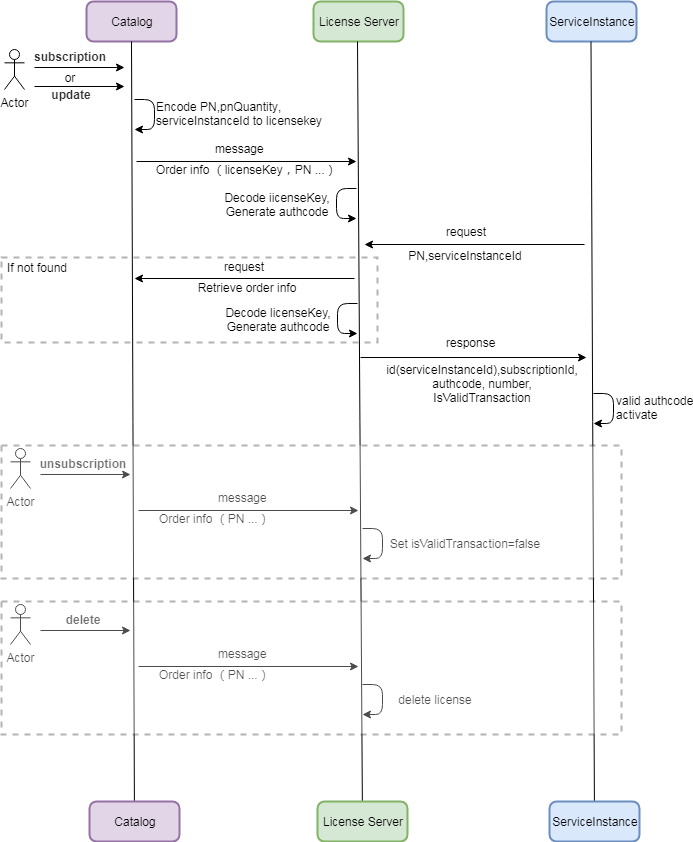

The diagram above was exported from draw.io. Its source (the exported page's mxGraphModel, read from the mxfile embedded in the PNG):
<mxGraphModel dx="1342" dy="592" grid="1" gridSize="10" guides="1" tooltips="1" connect="1" arrows="1" fold="1" page="1" pageScale="1" pageWidth="827" pageHeight="1169" math="0" shadow="0">
  <root>
    <mxCell id="0" />
    <mxCell id="1" parent="0" />
    <mxCell id="2" value="" style="verticalLabelPosition=bottom;verticalAlign=top;html=1;shape=mxgraph.basic.rect;fillColor2=none;strokeWidth=2;size=20;indent=5;shadow=0;align=left;dashed=1;opacity=30;" vertex="1" parent="1">
      <mxGeometry x="80" y="366" width="376" height="85" as="geometry" />
    </mxCell>
    <mxCell id="3" value="Catalog" style="rounded=1;whiteSpace=wrap;html=1;absoluteArcSize=1;arcSize=14;strokeWidth=2;fillColor=#e1d5e7;strokeColor=#9673a6;" vertex="1" parent="1">
      <mxGeometry x="165" y="110" width="90" height="40" as="geometry" />
    </mxCell>
    <mxCell id="4" value="License Server" style="rounded=1;whiteSpace=wrap;html=1;absoluteArcSize=1;arcSize=14;strokeWidth=2;fillColor=#d5e8d4;strokeColor=#82b366;" vertex="1" parent="1">
      <mxGeometry x="392" y="110" width="90" height="40" as="geometry" />
    </mxCell>
    <mxCell id="5" value="ServiceInstance" style="rounded=1;whiteSpace=wrap;html=1;absoluteArcSize=1;arcSize=14;strokeWidth=2;fillColor=#dae8fc;strokeColor=#6c8ebf;" vertex="1" parent="1">
      <mxGeometry x="625" y="110" width="90" height="40" as="geometry" />
    </mxCell>
    <mxCell id="6" value="" style="endArrow=none;html=1;entryX=0.5;entryY=1;entryDx=0;entryDy=0;" edge="1" source="11" target="3" parent="1">
      <mxGeometry width="50" height="50" relative="1" as="geometry">
        <mxPoint x="210" y="596" as="sourcePoint" />
        <mxPoint x="215" y="176" as="targetPoint" />
      </mxGeometry>
    </mxCell>
    <mxCell id="7" value="" style="endArrow=none;html=1;entryX=0.5;entryY=1;entryDx=0;entryDy=0;" edge="1" source="12" parent="1">
      <mxGeometry width="50" height="50" relative="1" as="geometry">
        <mxPoint x="436" y="596" as="sourcePoint" />
        <mxPoint x="436" y="150" as="targetPoint" />
      </mxGeometry>
    </mxCell>
    <mxCell id="8" value="" style="endArrow=none;html=1;entryX=0.5;entryY=1;entryDx=0;entryDy=0;" edge="1" source="13" parent="1">
      <mxGeometry width="50" height="50" relative="1" as="geometry">
        <mxPoint x="669.5" y="596" as="sourcePoint" />
        <mxPoint x="669.5" y="150" as="targetPoint" />
      </mxGeometry>
    </mxCell>
    <mxCell id="9" value="" style="endArrow=classic;html=1;" edge="1" parent="1">
      <mxGeometry width="50" height="50" relative="1" as="geometry">
        <mxPoint x="215" y="270" as="sourcePoint" />
        <mxPoint x="435" y="270" as="targetPoint" />
      </mxGeometry>
    </mxCell>
    <mxCell id="10" value="Order info （licenseKey，PN ...）" style="text;html=1;strokeColor=none;fillColor=none;align=left;verticalAlign=middle;whiteSpace=wrap;rounded=0;" vertex="1" parent="1">
      <mxGeometry x="233" y="268" width="190" height="20" as="geometry" />
    </mxCell>
    <mxCell id="11" value="Catalog" style="rounded=1;whiteSpace=wrap;html=1;absoluteArcSize=1;arcSize=14;strokeWidth=2;fillColor=#e1d5e7;strokeColor=#9673a6;" vertex="1" parent="1">
      <mxGeometry x="168" y="910" width="90" height="40" as="geometry" />
    </mxCell>
    <mxCell id="12" value="License Server" style="rounded=1;whiteSpace=wrap;html=1;absoluteArcSize=1;arcSize=14;strokeWidth=2;fillColor=#d5e8d4;strokeColor=#82b366;" vertex="1" parent="1">
      <mxGeometry x="396" y="910" width="90" height="40" as="geometry" />
    </mxCell>
    <mxCell id="13" value="ServiceInstance" style="rounded=1;whiteSpace=wrap;html=1;absoluteArcSize=1;arcSize=14;strokeWidth=2;fillColor=#dae8fc;strokeColor=#6c8ebf;" vertex="1" parent="1">
      <mxGeometry x="628" y="910" width="90" height="40" as="geometry" />
    </mxCell>
    <mxCell id="14" value="Retrieve order info" style="text;html=1;strokeColor=none;fillColor=none;align=center;verticalAlign=middle;whiteSpace=wrap;rounded=0;" vertex="1" parent="1">
      <mxGeometry x="269.5" y="386" width="110" height="20" as="geometry" />
    </mxCell>
    <mxCell id="15" value="&lt;font style=&quot;font-size: 10px&quot;&gt;id(serviceInstanceId),subscriptionId, authcode, number, IsValidTransaction&lt;/font&gt;" style="text;html=1;strokeColor=none;fillColor=none;align=center;verticalAlign=middle;whiteSpace=wrap;rounded=0;" vertex="1" parent="1">
      <mxGeometry x="466" y="466" width="188" height="52" as="geometry" />
    </mxCell>
    <mxCell id="16" value="&lt;div&gt;Decode iicenseKey,&lt;/div&gt;&lt;div&gt;Generate authcode&lt;/div&gt;" style="text;html=1;strokeColor=none;fillColor=none;align=center;verticalAlign=middle;whiteSpace=wrap;rounded=0;" vertex="1" parent="1">
      <mxGeometry x="294" y="303" width="122" height="20" as="geometry" />
    </mxCell>
    <mxCell id="17" value="" style="edgeStyle=elbowEdgeStyle;elbow=horizontal;endArrow=classic;html=1;" edge="1" parent="1">
      <mxGeometry width="50" height="50" relative="1" as="geometry">
        <mxPoint x="435" y="297" as="sourcePoint" />
        <mxPoint x="435" y="327" as="targetPoint" />
        <Array as="points">
          <mxPoint x="415" y="317" />
        </Array>
      </mxGeometry>
    </mxCell>
    <mxCell id="18" value="" style="edgeStyle=elbowEdgeStyle;elbow=horizontal;endArrow=classic;html=1;" edge="1" parent="1">
      <mxGeometry width="50" height="50" relative="1" as="geometry">
        <mxPoint x="672" y="502" as="sourcePoint" />
        <mxPoint x="672" y="532" as="targetPoint" />
        <Array as="points">
          <mxPoint x="692" y="522" />
        </Array>
      </mxGeometry>
    </mxCell>
    <mxCell id="19" value="valid authcode&lt;br&gt;activate" style="text;html=1;" vertex="1" parent="1">
      <mxGeometry x="693" y="496" width="53" height="34" as="geometry" />
    </mxCell>
    <mxCell id="20" value="" style="endArrow=classic;html=1;" edge="1" parent="1">
      <mxGeometry width="50" height="50" relative="1" as="geometry">
        <mxPoint x="439" y="466" as="sourcePoint" />
        <mxPoint x="665" y="466" as="targetPoint" />
      </mxGeometry>
    </mxCell>
    <mxCell id="21" value="Actor" style="shape=umlActor;verticalLabelPosition=bottom;labelBackgroundColor=#ffffff;verticalAlign=top;html=1;outlineConnect=0;" vertex="1" parent="1">
      <mxGeometry x="83" y="158" width="20" height="40" as="geometry" />
    </mxCell>
    <mxCell id="22" value="" style="endArrow=classic;html=1;" edge="1" parent="1">
      <mxGeometry width="50" height="50" relative="1" as="geometry">
        <mxPoint x="113" y="176" as="sourcePoint" />
        <mxPoint x="203" y="176" as="targetPoint" />
      </mxGeometry>
    </mxCell>
    <mxCell id="23" value="&lt;h1 class=&quot;word&quot; style=&quot;box-sizing: border-box ; margin: 0px ; padding: 0px ; height: auto ; line-height: 14px ; background-color: rgb(255 , 255 , 255)&quot;&gt;&lt;font color=&quot;#333333&quot; style=&quot;font-size: 6px&quot;&gt;&lt;span style=&quot;white-space: nowrap&quot;&gt;subscription&lt;/span&gt;&lt;/font&gt;&lt;br&gt;&lt;/h1&gt;" style="text;html=1;strokeColor=none;fillColor=none;align=center;verticalAlign=middle;whiteSpace=wrap;rounded=0;" vertex="1" parent="1">
      <mxGeometry x="93" y="153" width="110" height="20" as="geometry" />
    </mxCell>
    <mxCell id="24" value="" style="edgeStyle=elbowEdgeStyle;elbow=horizontal;endArrow=classic;html=1;" edge="1" parent="1">
      <mxGeometry width="50" height="50" relative="1" as="geometry">
        <mxPoint x="213" y="208" as="sourcePoint" />
        <mxPoint x="213" y="238" as="targetPoint" />
        <Array as="points">
          <mxPoint x="233" y="228" />
        </Array>
      </mxGeometry>
    </mxCell>
    <mxCell id="25" value="&lt;div style=&quot;text-align: left&quot;&gt;&lt;span&gt;Encode PN,pnQuantity&lt;/span&gt;&lt;span&gt;, serviceInstanceId to licensekey&lt;/span&gt;&lt;/div&gt;" style="text;html=1;strokeColor=none;fillColor=none;align=center;verticalAlign=middle;whiteSpace=wrap;rounded=0;" vertex="1" parent="1">
      <mxGeometry x="233" y="207" width="190" height="30" as="geometry" />
    </mxCell>
    <mxCell id="26" value="" style="endArrow=classic;html=1;" edge="1" parent="1">
      <mxGeometry width="50" height="50" relative="1" as="geometry">
        <mxPoint x="663" y="353" as="sourcePoint" />
        <mxPoint x="443" y="353" as="targetPoint" />
      </mxGeometry>
    </mxCell>
    <mxCell id="27" value="request" style="text;html=1;" vertex="1" parent="1">
      <mxGeometry x="523" y="327" width="50" height="20" as="geometry" />
    </mxCell>
    <mxCell id="28" value="" style="endArrow=classic;html=1;" edge="1" parent="1">
      <mxGeometry width="50" height="50" relative="1" as="geometry">
        <mxPoint x="433" y="387" as="sourcePoint" />
        <mxPoint x="213" y="387" as="targetPoint" />
      </mxGeometry>
    </mxCell>
    <mxCell id="29" value="&lt;div&gt;Decode licenseKey,&lt;/div&gt;&lt;div&gt;Generate authcode&lt;/div&gt;" style="text;html=1;strokeColor=none;fillColor=none;align=center;verticalAlign=middle;whiteSpace=wrap;rounded=0;" vertex="1" parent="1">
      <mxGeometry x="295" y="418" width="122" height="20" as="geometry" />
    </mxCell>
    <mxCell id="30" value="" style="edgeStyle=elbowEdgeStyle;elbow=horizontal;endArrow=classic;html=1;" edge="1" parent="1">
      <mxGeometry width="50" height="50" relative="1" as="geometry">
        <mxPoint x="436" y="412" as="sourcePoint" />
        <mxPoint x="436" y="442" as="targetPoint" />
        <Array as="points">
          <mxPoint x="416" y="432" />
        </Array>
      </mxGeometry>
    </mxCell>
    <mxCell id="31" value="If not found&lt;br&gt;" style="text;html=1;strokeColor=none;fillColor=none;align=center;verticalAlign=middle;whiteSpace=wrap;rounded=0;" vertex="1" parent="1">
      <mxGeometry x="80" y="366" width="70" height="20" as="geometry" />
    </mxCell>
    <mxCell id="32" value="PN,serviceInstanceId" style="text;html=1;strokeColor=none;fillColor=none;align=center;verticalAlign=middle;whiteSpace=wrap;rounded=0;" vertex="1" parent="1">
      <mxGeometry x="523" y="354" width="40" height="20" as="geometry" />
    </mxCell>
    <mxCell id="33" value="message" style="text;html=1;" vertex="1" parent="1">
      <mxGeometry x="292" y="244" width="30" height="20" as="geometry" />
    </mxCell>
    <mxCell id="34" value="response" style="text;html=1;" vertex="1" parent="1">
      <mxGeometry x="523" y="438" width="58" height="30" as="geometry" />
    </mxCell>
    <mxCell id="35" value="request" style="text;html=1;" vertex="1" parent="1">
      <mxGeometry x="301" y="362" width="50" height="20" as="geometry" />
    </mxCell>
    <mxCell id="36" value="&lt;h1 class=&quot;word&quot; style=&quot;box-sizing: border-box ; margin: 0px ; padding: 0px ; height: auto ; line-height: 14px ; background-color: rgb(255 , 255 , 255)&quot;&gt;&lt;font color=&quot;#333333&quot;&gt;&lt;span style=&quot;font-size: 6px ; white-space: nowrap&quot;&gt;update&lt;/span&gt;&lt;/font&gt;&lt;/h1&gt;" style="text;html=1;strokeColor=none;fillColor=none;align=center;verticalAlign=middle;whiteSpace=wrap;rounded=0;" vertex="1" parent="1">
      <mxGeometry x="94" y="191" width="110" height="20" as="geometry" />
    </mxCell>
    <mxCell id="37" value="" style="endArrow=classic;html=1;" edge="1" parent="1">
      <mxGeometry width="50" height="50" relative="1" as="geometry">
        <mxPoint x="113" y="195" as="sourcePoint" />
        <mxPoint x="203" y="195" as="targetPoint" />
      </mxGeometry>
    </mxCell>
    <mxCell id="38" value="or" style="text;html=1;strokeColor=none;fillColor=none;align=center;verticalAlign=middle;whiteSpace=wrap;rounded=0;" vertex="1" parent="1">
      <mxGeometry x="128" y="176" width="40" height="20" as="geometry" />
    </mxCell>
    <mxCell id="39" value="Actor" style="shape=umlActor;verticalLabelPosition=bottom;labelBackgroundColor=#ffffff;verticalAlign=top;html=1;outlineConnect=0;" vertex="1" parent="1">
      <mxGeometry x="89" y="557" width="20" height="40" as="geometry" />
    </mxCell>
    <mxCell id="40" value="" style="endArrow=classic;html=1;" edge="1" parent="1">
      <mxGeometry width="50" height="50" relative="1" as="geometry">
        <mxPoint x="119" y="583" as="sourcePoint" />
        <mxPoint x="209" y="583" as="targetPoint" />
      </mxGeometry>
    </mxCell>
    <mxCell id="41" value="&lt;h1 class=&quot;word&quot; style=&quot;box-sizing: border-box ; margin: 0px ; padding: 0px ; height: auto ; line-height: 14px ; background-color: rgb(255 , 255 , 255)&quot;&gt;&lt;font color=&quot;#333333&quot; style=&quot;font-size: 6px&quot;&gt;&lt;span style=&quot;white-space: nowrap&quot;&gt;unsubscription&lt;/span&gt;&lt;/font&gt;&lt;br&gt;&lt;/h1&gt;" style="text;html=1;strokeColor=none;fillColor=none;align=center;verticalAlign=middle;whiteSpace=wrap;rounded=0;" vertex="1" parent="1">
      <mxGeometry x="106" y="560" width="110" height="20" as="geometry" />
    </mxCell>
    <mxCell id="42" value="" style="endArrow=classic;html=1;" edge="1" parent="1">
      <mxGeometry width="50" height="50" relative="1" as="geometry">
        <mxPoint x="217" y="619" as="sourcePoint" />
        <mxPoint x="437" y="619" as="targetPoint" />
      </mxGeometry>
    </mxCell>
    <mxCell id="43" value="Order info （PN ...）" style="text;html=1;strokeColor=none;fillColor=none;align=left;verticalAlign=middle;whiteSpace=wrap;rounded=0;" vertex="1" parent="1">
      <mxGeometry x="236" y="617" width="190" height="20" as="geometry" />
    </mxCell>
    <mxCell id="44" value="" style="edgeStyle=elbowEdgeStyle;elbow=horizontal;endArrow=classic;html=1;" edge="1" parent="1">
      <mxGeometry width="50" height="50" relative="1" as="geometry">
        <mxPoint x="441" y="637" as="sourcePoint" />
        <mxPoint x="441" y="667" as="targetPoint" />
        <Array as="points">
          <mxPoint x="461" y="657" />
        </Array>
      </mxGeometry>
    </mxCell>
    <mxCell id="45" value="&lt;div style=&quot;text-align: left&quot;&gt;Set isValidTransaction=false&lt;/div&gt;" style="text;html=1;strokeColor=none;fillColor=none;align=center;verticalAlign=middle;whiteSpace=wrap;rounded=0;" vertex="1" parent="1">
      <mxGeometry x="448" y="637" width="190" height="30" as="geometry" />
    </mxCell>
    <mxCell id="46" value="message" style="text;html=1;" vertex="1" parent="1">
      <mxGeometry x="295" y="593" width="30" height="20" as="geometry" />
    </mxCell>
    <mxCell id="47" value="" style="verticalLabelPosition=bottom;verticalAlign=top;html=1;shape=mxgraph.basic.rect;fillColor2=none;strokeWidth=2;size=20;indent=5;shadow=0;align=left;dashed=1;opacity=30;" vertex="1" parent="1">
      <mxGeometry x="80" y="554" width="620" height="133" as="geometry" />
    </mxCell>
    <mxCell id="48" value="Actor" style="shape=umlActor;verticalLabelPosition=bottom;labelBackgroundColor=#ffffff;verticalAlign=top;html=1;outlineConnect=0;" vertex="1" parent="1">
      <mxGeometry x="89" y="713" width="20" height="40" as="geometry" />
    </mxCell>
    <mxCell id="49" value="" style="endArrow=classic;html=1;" edge="1" parent="1">
      <mxGeometry width="50" height="50" relative="1" as="geometry">
        <mxPoint x="119" y="739" as="sourcePoint" />
        <mxPoint x="209" y="739" as="targetPoint" />
      </mxGeometry>
    </mxCell>
    <mxCell id="50" value="&lt;h1 class=&quot;word&quot; style=&quot;box-sizing: border-box ; margin: 0px ; padding: 0px ; height: auto ; line-height: 14px ; background-color: rgb(255 , 255 , 255)&quot;&gt;&lt;font color=&quot;#333333&quot; style=&quot;font-size: 6px&quot;&gt;&lt;span style=&quot;white-space: nowrap&quot;&gt;delete&lt;/span&gt;&lt;/font&gt;&lt;br&gt;&lt;/h1&gt;" style="text;html=1;strokeColor=none;fillColor=none;align=center;verticalAlign=middle;whiteSpace=wrap;rounded=0;" vertex="1" parent="1">
      <mxGeometry x="106" y="716" width="110" height="20" as="geometry" />
    </mxCell>
    <mxCell id="51" value="" style="endArrow=classic;html=1;" edge="1" parent="1">
      <mxGeometry width="50" height="50" relative="1" as="geometry">
        <mxPoint x="217" y="775" as="sourcePoint" />
        <mxPoint x="437" y="775" as="targetPoint" />
      </mxGeometry>
    </mxCell>
    <mxCell id="52" value="Order info （PN ...）" style="text;html=1;strokeColor=none;fillColor=none;align=left;verticalAlign=middle;whiteSpace=wrap;rounded=0;" vertex="1" parent="1">
      <mxGeometry x="236" y="773" width="190" height="20" as="geometry" />
    </mxCell>
    <mxCell id="53" value="" style="edgeStyle=elbowEdgeStyle;elbow=horizontal;endArrow=classic;html=1;" edge="1" parent="1">
      <mxGeometry width="50" height="50" relative="1" as="geometry">
        <mxPoint x="441" y="793" as="sourcePoint" />
        <mxPoint x="441" y="823" as="targetPoint" />
        <Array as="points">
          <mxPoint x="461" y="813" />
        </Array>
      </mxGeometry>
    </mxCell>
    <mxCell id="54" value="&lt;div style=&quot;text-align: left&quot;&gt;delete license&lt;/div&gt;" style="text;html=1;strokeColor=none;fillColor=none;align=center;verticalAlign=middle;whiteSpace=wrap;rounded=0;" vertex="1" parent="1">
      <mxGeometry x="466" y="793" width="94" height="30" as="geometry" />
    </mxCell>
    <mxCell id="55" value="message" style="text;html=1;" vertex="1" parent="1">
      <mxGeometry x="295" y="749" width="30" height="20" as="geometry" />
    </mxCell>
    <mxCell id="56" value="" style="verticalLabelPosition=bottom;verticalAlign=top;html=1;shape=mxgraph.basic.rect;fillColor2=none;strokeWidth=2;size=20;indent=5;shadow=0;align=left;dashed=1;opacity=30;" vertex="1" parent="1">
      <mxGeometry x="80" y="710" width="620" height="133" as="geometry" />
    </mxCell>
  </root>
</mxGraphModel>